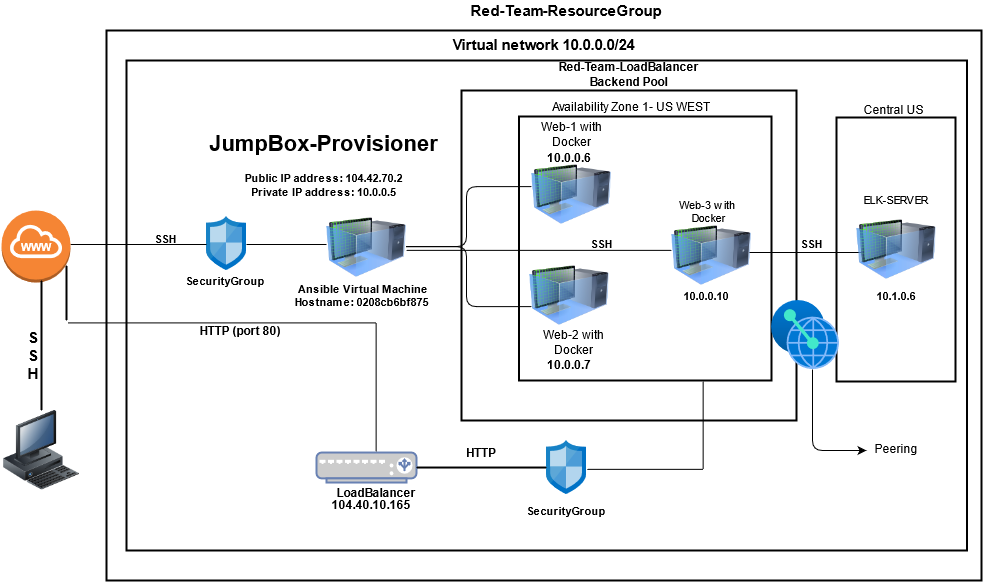

The diagram above was exported from draw.io. Its source (the exported page's mxGraphModel, read from the mxfile embedded in the PNG):
<mxGraphModel dx="1650" dy="785" grid="0" gridSize="10" guides="0" tooltips="1" connect="1" arrows="1" fold="1" page="1" pageScale="1" pageWidth="850" pageHeight="1100" math="0" shadow="0">
  <root>
    <mxCell id="0" />
    <mxCell id="1" parent="0" />
    <mxCell id="mSi_zDojWRs0FKBXpQGF-1" value="&lt;font style=&quot;font-size: 15px&quot;&gt;&lt;b&gt;Virtual network 10.0.0.0/24 &lt;br&gt;&lt;/b&gt;&lt;/font&gt;&lt;div class=&quot;fxc-copyablelabel-temp-element&quot;&gt;&lt;div class=&quot;fxc-copyablelabel-temp-element&quot;&gt;&lt;br&gt;&lt;/div&gt;&lt;/div&gt;&lt;font style=&quot;font-size: 15px&quot;&gt;&lt;b&gt; &lt;/b&gt;&lt;/font&gt;" style="fontStyle=0;verticalAlign=top;align=center;spacingTop=-2;fillColor=none;rounded=0;whiteSpace=wrap;html=1;strokeWidth=2;container=1;collapsible=0;expand=0;recursiveResize=0;" parent="1" vertex="1">
      <mxGeometry x="165" y="90" width="875" height="550" as="geometry" />
    </mxCell>
    <mxCell id="mSi_zDojWRs0FKBXpQGF-2" value="&lt;b&gt;www&lt;/b&gt;" style="text;html=1;strokeColor=none;fillColor=none;align=center;verticalAlign=middle;whiteSpace=wrap;rounded=0;fontColor=#FFFFFF;" parent="mSi_zDojWRs0FKBXpQGF-1" vertex="1">
      <mxGeometry x="24.5" y="236" width="40" height="20" as="geometry" />
    </mxCell>
    <mxCell id="mSi_zDojWRs0FKBXpQGF-3" value="" style="fontStyle=0;verticalAlign=top;align=center;spacingTop=-2;fillColor=none;rounded=0;whiteSpace=wrap;html=1;strokeWidth=2;container=1;collapsible=0;expand=0;recursiveResize=0;fontColor=#000000;" parent="mSi_zDojWRs0FKBXpQGF-1" vertex="1">
      <mxGeometry x="20" y="30" width="840.5" height="490" as="geometry" />
    </mxCell>
    <mxCell id="mSi_zDojWRs0FKBXpQGF-4" value="" style="aspect=fixed;html=1;points=[];align=center;image;fontSize=12;image=img/lib/mscae/Network_Security_Groups_Classic.svg;" parent="mSi_zDojWRs0FKBXpQGF-3" vertex="1">
      <mxGeometry x="80" y="156" width="40" height="54.05" as="geometry" />
    </mxCell>
    <mxCell id="mSi_zDojWRs0FKBXpQGF-5" value="&lt;div style=&quot;font-size: 11px&quot;&gt;&lt;b&gt;SecurityGroup&lt;/b&gt;&lt;br&gt;&lt;/div&gt;" style="text;html=1;strokeColor=none;fillColor=none;align=center;verticalAlign=middle;whiteSpace=wrap;rounded=0;fontSize=11;" parent="mSi_zDojWRs0FKBXpQGF-3" vertex="1">
      <mxGeometry x="19" y="200" width="160" height="40" as="geometry" />
    </mxCell>
    <mxCell id="mSi_zDojWRs0FKBXpQGF-6" value="&lt;b style=&quot;font-size: 11px;&quot;&gt;SSH&lt;/b&gt;" style="text;html=1;strokeColor=none;fillColor=none;align=center;verticalAlign=middle;whiteSpace=wrap;rounded=0;fontSize=11;fontColor=#000000;" parent="mSi_zDojWRs0FKBXpQGF-3" vertex="1">
      <mxGeometry x="19" y="168" width="40" height="20" as="geometry" />
    </mxCell>
    <mxCell id="mSi_zDojWRs0FKBXpQGF-7" value="" style="image;html=1;image=img/lib/clip_art/computers/Virtual_Machine_128x128.png;fontSize=11;fontColor=#000000;" parent="mSi_zDojWRs0FKBXpQGF-3" vertex="1">
      <mxGeometry x="200" y="144" width="80" height="86" as="geometry" />
    </mxCell>
    <mxCell id="mSi_zDojWRs0FKBXpQGF-8" value="&lt;b style=&quot;font-size: 11px&quot;&gt;&amp;nbsp;Ansible Virtual Machine Hostname: 0208cb6bf875&lt;/b&gt;" style="text;html=1;strokeColor=none;fillColor=none;align=center;verticalAlign=middle;whiteSpace=wrap;rounded=0;fontSize=11;fontColor=#000000;" parent="mSi_zDojWRs0FKBXpQGF-3" vertex="1">
      <mxGeometry x="165.5" y="210" width="139" height="50" as="geometry" />
    </mxCell>
    <mxCell id="mSi_zDojWRs0FKBXpQGF-9" value="&lt;h1&gt;JumpBox-Provisioner&lt;br&gt;&lt;/h1&gt;&lt;div&gt;Public IP address: 104.42.70.2&lt;/div&gt;&lt;div&gt;Private IP address: 10.0.0.5&lt;br&gt;&lt;/div&gt;&lt;p&gt;&lt;br&gt;&lt;/p&gt;" style="text;html=1;strokeColor=none;fillColor=none;spacing=5;spacingTop=-20;whiteSpace=wrap;overflow=hidden;rounded=0;fontSize=11;fontColor=#000000;align=center;fontStyle=1" parent="mSi_zDojWRs0FKBXpQGF-3" vertex="1">
      <mxGeometry x="70" y="65.87" width="255" height="102.13" as="geometry" />
    </mxCell>
    <mxCell id="mSi_zDojWRs0FKBXpQGF-10" value="Red-Team-LoadBalancer Backend Pool" style="text;html=1;strokeColor=none;fillColor=none;align=center;verticalAlign=middle;whiteSpace=wrap;rounded=0;fontSize=12;fontColor=#000000;fontStyle=1" parent="mSi_zDojWRs0FKBXpQGF-3" vertex="1">
      <mxGeometry x="415" width="175" height="27.87" as="geometry" />
    </mxCell>
    <mxCell id="mSi_zDojWRs0FKBXpQGF-11" value="" style="fontStyle=0;verticalAlign=top;align=center;spacingTop=-2;fillColor=none;rounded=0;whiteSpace=wrap;html=1;strokeWidth=2;container=1;collapsible=0;expand=0;recursiveResize=0;fontSize=11;fontColor=#000000;" parent="mSi_zDojWRs0FKBXpQGF-3" vertex="1">
      <mxGeometry x="335" y="30" width="335" height="330" as="geometry" />
    </mxCell>
    <mxCell id="mSi_zDojWRs0FKBXpQGF-12" value="Availability Zone 1- US WEST" style="text;html=1;strokeColor=none;fillColor=none;align=center;verticalAlign=middle;whiteSpace=wrap;rounded=0;fontSize=12;fontColor=#000000;" parent="mSi_zDojWRs0FKBXpQGF-11" vertex="1">
      <mxGeometry x="50" y="6" width="240" height="20" as="geometry" />
    </mxCell>
    <mxCell id="mSi_zDojWRs0FKBXpQGF-13" value="" style="fontStyle=0;verticalAlign=top;align=center;spacingTop=-2;fillColor=none;rounded=0;whiteSpace=wrap;html=1;strokeWidth=2;container=1;collapsible=0;expand=0;recursiveResize=0;fontSize=12;fontColor=#000000;" parent="mSi_zDojWRs0FKBXpQGF-11" vertex="1">
      <mxGeometry x="57.5" y="26" width="252.5" height="264" as="geometry" />
    </mxCell>
    <mxCell id="mSi_zDojWRs0FKBXpQGF-14" value="" style="image;html=1;image=img/lib/clip_art/computers/Virtual_Machine_128x128.png;fontSize=11;fontColor=#000000;" parent="mSi_zDojWRs0FKBXpQGF-13" vertex="1">
      <mxGeometry x="10" y="136.13" width="80" height="86" as="geometry" />
    </mxCell>
    <mxCell id="mSi_zDojWRs0FKBXpQGF-15" value="" style="image;html=1;image=img/lib/clip_art/computers/Virtual_Machine_128x128.png;fontSize=11;fontColor=#000000;" parent="mSi_zDojWRs0FKBXpQGF-13" vertex="1">
      <mxGeometry x="12.5" y="41.87" width="80" height="72.13" as="geometry" />
    </mxCell>
    <mxCell id="mSi_zDojWRs0FKBXpQGF-16" value="Web-1 with Docker" style="text;html=1;strokeColor=none;fillColor=none;align=center;verticalAlign=middle;whiteSpace=wrap;rounded=0;fontSize=12;fontColor=#000000;" parent="mSi_zDojWRs0FKBXpQGF-13" vertex="1">
      <mxGeometry x="10" y="8" width="85" height="20" as="geometry" />
    </mxCell>
    <mxCell id="mSi_zDojWRs0FKBXpQGF-17" value="&lt;b&gt;10.0.0.6&lt;/b&gt;" style="text;html=1;strokeColor=none;fillColor=none;align=center;verticalAlign=middle;whiteSpace=wrap;rounded=0;fontSize=12;fontColor=#000000;" parent="mSi_zDojWRs0FKBXpQGF-13" vertex="1">
      <mxGeometry x="30" y="36.13" width="40" height="10" as="geometry" />
    </mxCell>
    <mxCell id="mSi_zDojWRs0FKBXpQGF-18" value="&lt;b&gt;10.0.0.7&lt;/b&gt;" style="text;html=1;strokeColor=none;fillColor=none;align=center;verticalAlign=middle;whiteSpace=wrap;rounded=0;fontSize=12;fontColor=#000000;" parent="mSi_zDojWRs0FKBXpQGF-13" vertex="1">
      <mxGeometry x="30" y="245.13" width="40" height="6" as="geometry" />
    </mxCell>
    <mxCell id="mSi_zDojWRs0FKBXpQGF-19" value="Web-2 with Docker" style="text;html=1;strokeColor=none;fillColor=none;align=center;verticalAlign=middle;whiteSpace=wrap;rounded=0;fontSize=12;fontColor=#000000;" parent="mSi_zDojWRs0FKBXpQGF-13" vertex="1">
      <mxGeometry x="12.5" y="216.13" width="85" height="20" as="geometry" />
    </mxCell>
    <mxCell id="mSi_zDojWRs0FKBXpQGF-20" value="&lt;b style=&quot;font-size: 11px;&quot;&gt;SSH&lt;/b&gt;" style="text;html=1;strokeColor=none;fillColor=none;align=center;verticalAlign=middle;whiteSpace=wrap;rounded=0;fontSize=11;fontColor=#000000;" parent="mSi_zDojWRs0FKBXpQGF-13" vertex="1">
      <mxGeometry x="62.5" y="116.99999999999997" width="40" height="20" as="geometry" />
    </mxCell>
    <mxCell id="mSi_zDojWRs0FKBXpQGF-21" value="" style="image;html=1;image=img/lib/clip_art/computers/Virtual_Machine_128x128.png;fontSize=11;fontColor=#000000;" parent="mSi_zDojWRs0FKBXpQGF-13" vertex="1">
      <mxGeometry x="152.5" y="96.13" width="80" height="86" as="geometry" />
    </mxCell>
    <mxCell id="mSi_zDojWRs0FKBXpQGF-22" value="Web-3 with&amp;nbsp; Docker" style="text;html=1;strokeColor=none;fillColor=none;align=center;verticalAlign=middle;whiteSpace=wrap;rounded=0;fontSize=11;" parent="mSi_zDojWRs0FKBXpQGF-13" vertex="1">
      <mxGeometry x="147.5" y="76.02999999999997" width="85" height="37.97" as="geometry" />
    </mxCell>
    <mxCell id="mSi_zDojWRs0FKBXpQGF-23" value="&lt;b&gt;10.0.0.10&lt;/b&gt;" style="text;html=1;strokeColor=none;fillColor=none;align=center;verticalAlign=middle;whiteSpace=wrap;rounded=0;fontSize=11;" parent="mSi_zDojWRs0FKBXpQGF-13" vertex="1">
      <mxGeometry x="162.5" y="169.13" width="49.75" height="20" as="geometry" />
    </mxCell>
    <mxCell id="mSi_zDojWRs0FKBXpQGF-24" value="" style="shape=curlyBracket;whiteSpace=wrap;html=1;rounded=1;strokeWidth=1;" parent="mSi_zDojWRs0FKBXpQGF-11" vertex="1">
      <mxGeometry x="-60" y="96.12" width="130" height="120" as="geometry" />
    </mxCell>
    <mxCell id="eO6rQDFYLhnlTvO9TlTr-95" value="" style="edgeStyle=elbowEdgeStyle;elbow=horizontal;endArrow=none;html=1;endFill=0;" parent="mSi_zDojWRs0FKBXpQGF-11" edge="1">
      <mxGeometry width="50" height="50" relative="1" as="geometry">
        <mxPoint x="288" y="162" as="sourcePoint" />
        <mxPoint x="338" y="162" as="targetPoint" />
        <Array as="points">
          <mxPoint x="406" y="162" />
        </Array>
      </mxGeometry>
    </mxCell>
    <mxCell id="mSi_zDojWRs0FKBXpQGF-25" value="" style="line;strokeWidth=1;fillColor=none;align=left;verticalAlign=middle;spacingTop=-1;spacingLeft=3;spacingRight=3;rotatable=0;labelPosition=right;points=[];portConstraint=eastwest;fontSize=12;fontColor=#000000;" parent="mSi_zDojWRs0FKBXpQGF-3" vertex="1">
      <mxGeometry x="120" y="180" width="80" height="8" as="geometry" />
    </mxCell>
    <mxCell id="mSi_zDojWRs0FKBXpQGF-26" value="" style="fontColor=#0066CC;verticalAlign=top;verticalLabelPosition=bottom;labelPosition=center;align=center;html=1;outlineConnect=0;fillColor=#CCCCCC;strokeColor=#6881B3;gradientColor=none;gradientDirection=north;strokeWidth=2;shape=mxgraph.networks.load_balancer;" parent="mSi_zDojWRs0FKBXpQGF-3" vertex="1">
      <mxGeometry x="190" y="392.03" width="100" height="30" as="geometry" />
    </mxCell>
    <mxCell id="mSi_zDojWRs0FKBXpQGF-27" value="" style="aspect=fixed;html=1;points=[];align=center;image;fontSize=12;image=img/lib/mscae/Network_Security_Groups_Classic.svg;" parent="mSi_zDojWRs0FKBXpQGF-3" vertex="1">
      <mxGeometry x="420" y="380" width="40" height="54.05" as="geometry" />
    </mxCell>
    <mxCell id="mSi_zDojWRs0FKBXpQGF-28" value="" style="shape=partialRectangle;whiteSpace=wrap;html=1;bottom=0;right=0;fillColor=none;rotation=90;" parent="mSi_zDojWRs0FKBXpQGF-3" vertex="1">
      <mxGeometry x="31.15" y="172.71" width="128.78" height="308.17" as="geometry" />
    </mxCell>
    <mxCell id="mSi_zDojWRs0FKBXpQGF-29" value="&lt;b&gt;HTTP (port 80)&lt;/b&gt;" style="text;html=1;strokeColor=none;fillColor=none;align=center;verticalAlign=middle;whiteSpace=wrap;rounded=0;" parent="mSi_zDojWRs0FKBXpQGF-3" vertex="1">
      <mxGeometry x="59.050000000000004" y="260" width="110" height="20" as="geometry" />
    </mxCell>
    <mxCell id="mSi_zDojWRs0FKBXpQGF-30" value="&lt;b&gt;LoadBalancer&lt;/b&gt;" style="text;html=1;strokeColor=none;fillColor=none;align=center;verticalAlign=middle;whiteSpace=wrap;rounded=0;" parent="mSi_zDojWRs0FKBXpQGF-3" vertex="1">
      <mxGeometry x="175" y="422.03" width="150" height="20" as="geometry" />
    </mxCell>
    <mxCell id="mSi_zDojWRs0FKBXpQGF-31" value="" style="shape=partialRectangle;whiteSpace=wrap;html=1;bottom=0;right=0;fillColor=none;rotation=90;direction=south;" parent="mSi_zDojWRs0FKBXpQGF-3" vertex="1">
      <mxGeometry x="474.66" y="306.86" width="88.06" height="115.91" as="geometry" />
    </mxCell>
    <mxCell id="mSi_zDojWRs0FKBXpQGF-32" value="" style="line;strokeWidth=2;html=1;" parent="mSi_zDojWRs0FKBXpQGF-3" vertex="1">
      <mxGeometry x="290" y="402.03" width="130" height="10" as="geometry" />
    </mxCell>
    <mxCell id="mSi_zDojWRs0FKBXpQGF-33" value="&lt;b&gt;HTTP&lt;/b&gt;" style="text;html=1;strokeColor=none;fillColor=none;align=center;verticalAlign=middle;whiteSpace=wrap;rounded=0;" parent="mSi_zDojWRs0FKBXpQGF-3" vertex="1">
      <mxGeometry x="325" y="382.03" width="60" height="20" as="geometry" />
    </mxCell>
    <mxCell id="mSi_zDojWRs0FKBXpQGF-34" value="&lt;div style=&quot;font-size: 11px&quot;&gt;&lt;b style=&quot;font-size: 11px&quot;&gt;SecurityGroup&lt;/b&gt;&lt;/div&gt;" style="text;html=1;strokeColor=none;fillColor=none;align=center;verticalAlign=middle;whiteSpace=wrap;rounded=0;fontSize=11;" parent="mSi_zDojWRs0FKBXpQGF-3" vertex="1">
      <mxGeometry x="360" y="430" width="160" height="40" as="geometry" />
    </mxCell>
    <mxCell id="mSi_zDojWRs0FKBXpQGF-35" value="" style="edgeStyle=elbowEdgeStyle;elbow=horizontal;endArrow=none;html=1;endFill=0;" parent="mSi_zDojWRs0FKBXpQGF-3" source="mSi_zDojWRs0FKBXpQGF-7" target="mSi_zDojWRs0FKBXpQGF-21" edge="1">
      <mxGeometry width="50" height="50" relative="1" as="geometry">
        <mxPoint x="495" y="190" as="sourcePoint" />
        <mxPoint x="545" y="140" as="targetPoint" />
        <Array as="points">
          <mxPoint x="515" y="189.87" />
        </Array>
      </mxGeometry>
    </mxCell>
    <mxCell id="mSi_zDojWRs0FKBXpQGF-36" value="&lt;b&gt;104.40.10.165&lt;/b&gt;" style="text;html=1;strokeColor=none;fillColor=none;align=center;verticalAlign=middle;whiteSpace=wrap;rounded=0;" parent="mSi_zDojWRs0FKBXpQGF-3" vertex="1">
      <mxGeometry x="184.5" y="434.05" width="120" height="20" as="geometry" />
    </mxCell>
    <mxCell id="eO6rQDFYLhnlTvO9TlTr-62" value="" style="fontStyle=0;verticalAlign=top;align=center;spacingTop=-2;fillColor=none;rounded=0;whiteSpace=wrap;html=1;strokeWidth=2;container=1;collapsible=0;expand=0;recursiveResize=0;fontSize=12;fontColor=#000000;" parent="mSi_zDojWRs0FKBXpQGF-3" vertex="1">
      <mxGeometry x="710" y="57" width="119" height="264" as="geometry" />
    </mxCell>
    <mxCell id="eO6rQDFYLhnlTvO9TlTr-59" value="&lt;b&gt;10.1.0.6&lt;/b&gt;" style="text;html=1;strokeColor=none;fillColor=none;align=center;verticalAlign=middle;whiteSpace=wrap;rounded=0;fontSize=11;" parent="eO6rQDFYLhnlTvO9TlTr-62" vertex="1">
      <mxGeometry x="-20.5" y="158" width="160" height="40" as="geometry" />
    </mxCell>
    <mxCell id="eO6rQDFYLhnlTvO9TlTr-58" value="" style="image;html=1;image=img/lib/clip_art/computers/Virtual_Machine_128x128.png;fontSize=11;fontColor=#000000;" parent="eO6rQDFYLhnlTvO9TlTr-62" vertex="1">
      <mxGeometry x="19.5" y="88.99999999999997" width="80" height="86" as="geometry" />
    </mxCell>
    <mxCell id="eO6rQDFYLhnlTvO9TlTr-60" value="ELK-SERVER" style="text;html=1;strokeColor=none;fillColor=none;align=center;verticalAlign=middle;whiteSpace=wrap;rounded=0;fontSize=11;" parent="eO6rQDFYLhnlTvO9TlTr-62" vertex="1">
      <mxGeometry x="17" y="62.99999999999998" width="85" height="37.97" as="geometry" />
    </mxCell>
    <mxCell id="eO6rQDFYLhnlTvO9TlTr-76" value="" style="aspect=fixed;html=1;points=[];align=center;image;fontSize=12;image=img/lib/azure2/other/Peering_Service.svg;" parent="mSi_zDojWRs0FKBXpQGF-3" vertex="1">
      <mxGeometry x="645" y="240" width="68" height="69" as="geometry" />
    </mxCell>
    <mxCell id="eO6rQDFYLhnlTvO9TlTr-80" value="Peering" style="text;html=1;strokeColor=none;fillColor=none;align=center;verticalAlign=middle;whiteSpace=wrap;rounded=0;" parent="mSi_zDojWRs0FKBXpQGF-3" vertex="1">
      <mxGeometry x="749.5" y="378" width="40" height="20" as="geometry" />
    </mxCell>
    <mxCell id="eO6rQDFYLhnlTvO9TlTr-82" value="" style="edgeStyle=segmentEdgeStyle;endArrow=classic;html=1;" parent="mSi_zDojWRs0FKBXpQGF-3" edge="1">
      <mxGeometry width="50" height="50" relative="1" as="geometry">
        <mxPoint x="686" y="309" as="sourcePoint" />
        <mxPoint x="740" y="390" as="targetPoint" />
        <Array as="points">
          <mxPoint x="686" y="390" />
        </Array>
      </mxGeometry>
    </mxCell>
    <mxCell id="eO6rQDFYLhnlTvO9TlTr-83" value="Central US" style="text;html=1;strokeColor=none;fillColor=none;align=center;verticalAlign=middle;whiteSpace=wrap;rounded=0;fontSize=12;fontColor=#000000;" parent="mSi_zDojWRs0FKBXpQGF-3" vertex="1">
      <mxGeometry x="717" y="39" width="101" height="20" as="geometry" />
    </mxCell>
    <mxCell id="eO6rQDFYLhnlTvO9TlTr-96" value="&lt;b style=&quot;font-size: 11px;&quot;&gt;SSH&lt;/b&gt;" style="text;html=1;strokeColor=none;fillColor=none;align=center;verticalAlign=middle;whiteSpace=wrap;rounded=0;fontSize=11;fontColor=#000000;" parent="mSi_zDojWRs0FKBXpQGF-3" vertex="1">
      <mxGeometry x="665" y="172.70999999999998" width="40" height="20" as="geometry" />
    </mxCell>
    <mxCell id="mSi_zDojWRs0FKBXpQGF-37" value="" style="line;strokeWidth=1;fillColor=none;align=left;verticalAlign=middle;spacingTop=-1;spacingLeft=3;spacingRight=3;rotatable=0;labelPosition=right;points=[];portConstraint=eastwest;fontSize=12;fontColor=#000000;" parent="mSi_zDojWRs0FKBXpQGF-1" vertex="1">
      <mxGeometry x="-36" y="210" width="136" height="8" as="geometry" />
    </mxCell>
    <mxCell id="mSi_zDojWRs0FKBXpQGF-38" value="" style="outlineConnect=0;dashed=0;verticalLabelPosition=bottom;verticalAlign=top;align=center;html=1;shape=mxgraph.aws3.internet_gateway;fillColor=#F58534;gradientColor=none;" parent="1" vertex="1">
      <mxGeometry x="60" y="270" width="69" height="72" as="geometry" />
    </mxCell>
    <mxCell id="mSi_zDojWRs0FKBXpQGF-39" value="&lt;font style=&quot;font-size: 15px&quot;&gt;&lt;b&gt;Red-Team-ResourceGroup&lt;/b&gt;&lt;/font&gt;" style="text;html=1;strokeColor=none;fillColor=none;align=center;verticalAlign=middle;whiteSpace=wrap;rounded=0;fontColor=#000000;" parent="1" vertex="1">
      <mxGeometry x="490" y="60" width="270" height="20" as="geometry" />
    </mxCell>
    <mxCell id="mSi_zDojWRs0FKBXpQGF-40" value="&lt;b style=&quot;font-size: 11px;&quot;&gt;WWW&lt;/b&gt;" style="text;html=1;strokeColor=none;fillColor=none;align=center;verticalAlign=middle;whiteSpace=wrap;rounded=0;fontSize=11;fontColor=#FFFFFF;" parent="1" vertex="1">
      <mxGeometry x="74.5" y="296" width="40" height="20" as="geometry" />
    </mxCell>
    <mxCell id="mSi_zDojWRs0FKBXpQGF-41" value="" style="image;html=1;image=img/lib/clip_art/computers/Workstation_128x128.png" parent="1" vertex="1">
      <mxGeometry x="60" y="470" width="80" height="80" as="geometry" />
    </mxCell>
    <mxCell id="mSi_zDojWRs0FKBXpQGF-42" value="" style="line;strokeWidth=2;direction=south;html=1;" parent="1" vertex="1">
      <mxGeometry x="95" y="340" width="10" height="130" as="geometry" />
    </mxCell>
    <mxCell id="mSi_zDojWRs0FKBXpQGF-43" value="&lt;div style=&quot;font-size: 15px&quot;&gt;&lt;font style=&quot;font-size: 15px&quot;&gt;&lt;b&gt;&amp;nbsp;S&lt;/b&gt;&lt;/font&gt;&lt;/div&gt;&lt;div style=&quot;font-size: 15px&quot;&gt;&lt;font style=&quot;font-size: 15px&quot;&gt;&lt;b&gt;&amp;nbsp;S&lt;/b&gt;&lt;/font&gt;&lt;/div&gt;&lt;div style=&quot;font-size: 15px&quot;&gt;&lt;font style=&quot;font-size: 15px&quot;&gt;&lt;b&gt;&amp;nbsp;H&lt;br&gt;&lt;/b&gt;&lt;/font&gt;&lt;/div&gt;" style="text;html=1;strokeColor=none;fillColor=none;align=center;verticalAlign=middle;whiteSpace=wrap;rounded=0;fontSize=11;strokeWidth=3;" parent="1" vertex="1">
      <mxGeometry x="60" y="360" width="60" height="110" as="geometry" />
    </mxCell>
    <mxCell id="mSi_zDojWRs0FKBXpQGF-44" value="" style="line;strokeWidth=2;direction=south;html=1;" parent="1" vertex="1">
      <mxGeometry x="120" y="325" width="10" height="55" as="geometry" />
    </mxCell>
    <mxCell id="mSi_zDojWRs0FKBXpQGF-45" style="edgeStyle=orthogonalEdgeStyle;rounded=0;orthogonalLoop=1;jettySize=auto;html=1;exitX=0.5;exitY=1;exitDx=0;exitDy=0;startArrow=none;startFill=0;endArrow=none;endFill=0;" parent="1" source="mSi_zDojWRs0FKBXpQGF-1" target="mSi_zDojWRs0FKBXpQGF-1" edge="1">
      <mxGeometry relative="1" as="geometry" />
    </mxCell>
  </root>
</mxGraphModel>